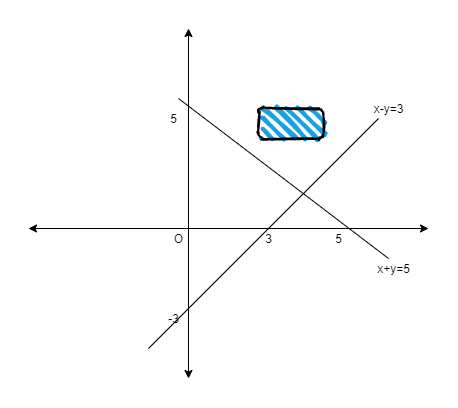

The diagram above was exported from draw.io. Its source (the exported page's mxGraphModel, read from the mxfile embedded in the PNG):
<mxGraphModel dx="852" dy="504" grid="1" gridSize="10" guides="1" tooltips="1" connect="1" arrows="1" fold="1" page="1" pageScale="1" pageWidth="850" pageHeight="1100" math="0" shadow="0">
  <root>
    <mxCell id="0" />
    <mxCell id="1" parent="0" />
    <mxCell id="N4YXdnJoff_xyiuldJZk-2" value="" style="endArrow=classic;startArrow=classic;html=1;" edge="1" parent="1">
      <mxGeometry width="50" height="50" relative="1" as="geometry">
        <mxPoint x="400" y="430" as="sourcePoint" />
        <mxPoint x="400" y="80" as="targetPoint" />
      </mxGeometry>
    </mxCell>
    <mxCell id="N4YXdnJoff_xyiuldJZk-3" value="" style="endArrow=classic;startArrow=classic;html=1;" edge="1" parent="1">
      <mxGeometry width="50" height="50" relative="1" as="geometry">
        <mxPoint x="240" y="280" as="sourcePoint" />
        <mxPoint x="640" y="280" as="targetPoint" />
      </mxGeometry>
    </mxCell>
    <mxCell id="2" value="x+y=5" style="text;html=1;align=center;verticalAlign=middle;resizable=0;points=[];autosize=1;" vertex="1" parent="1">
      <mxGeometry x="580" y="310" width="50" height="20" as="geometry" />
    </mxCell>
    <mxCell id="N4YXdnJoff_xyiuldJZk-6" value="" style="endArrow=none;html=1;" edge="1" parent="1">
      <mxGeometry width="50" height="50" relative="1" as="geometry">
        <mxPoint x="600" y="310" as="sourcePoint" />
        <mxPoint x="390" y="150" as="targetPoint" />
      </mxGeometry>
    </mxCell>
    <mxCell id="N4YXdnJoff_xyiuldJZk-7" value="O" style="text;html=1;align=center;verticalAlign=middle;resizable=0;points=[];autosize=1;" vertex="1" parent="1">
      <mxGeometry x="380" y="280" width="20" height="20" as="geometry" />
    </mxCell>
    <mxCell id="N4YXdnJoff_xyiuldJZk-10" value="5" style="text;html=1;align=center;verticalAlign=middle;resizable=0;points=[];autosize=1;" vertex="1" parent="1">
      <mxGeometry x="540" y="280" width="20" height="20" as="geometry" />
    </mxCell>
    <mxCell id="N4YXdnJoff_xyiuldJZk-11" value="5" style="text;html=1;align=center;verticalAlign=middle;resizable=0;points=[];autosize=1;" vertex="1" parent="1">
      <mxGeometry x="375" y="160" width="20" height="20" as="geometry" />
    </mxCell>
    <mxCell id="N4YXdnJoff_xyiuldJZk-12" value="-3" style="text;html=1;align=center;verticalAlign=middle;resizable=0;points=[];autosize=1;" vertex="1" parent="1">
      <mxGeometry x="370" y="360" width="30" height="20" as="geometry" />
    </mxCell>
    <mxCell id="N4YXdnJoff_xyiuldJZk-13" value="3" style="text;html=1;align=center;verticalAlign=middle;resizable=0;points=[];autosize=1;" vertex="1" parent="1">
      <mxGeometry x="470" y="280" width="20" height="20" as="geometry" />
    </mxCell>
    <mxCell id="N4YXdnJoff_xyiuldJZk-14" value="" style="endArrow=none;html=1;" edge="1" parent="1">
      <mxGeometry width="50" height="50" relative="1" as="geometry">
        <mxPoint x="360" y="400" as="sourcePoint" />
        <mxPoint x="590" y="170" as="targetPoint" />
      </mxGeometry>
    </mxCell>
    <mxCell id="N4YXdnJoff_xyiuldJZk-15" value="" style="rounded=1;whiteSpace=wrap;html=1;strokeWidth=2;fillWeight=4;hachureGap=8;hachureAngle=45;fillColor=#1ba1e2;sketch=1;" vertex="1" parent="1">
      <mxGeometry x="470" y="160" width="65" height="30" as="geometry" />
    </mxCell>
    <mxCell id="N4YXdnJoff_xyiuldJZk-16" value="x-y=3" style="text;html=1;align=center;verticalAlign=middle;resizable=0;points=[];autosize=1;" vertex="1" parent="1">
      <mxGeometry x="575" y="150" width="50" height="20" as="geometry" />
    </mxCell>
  </root>
</mxGraphModel>